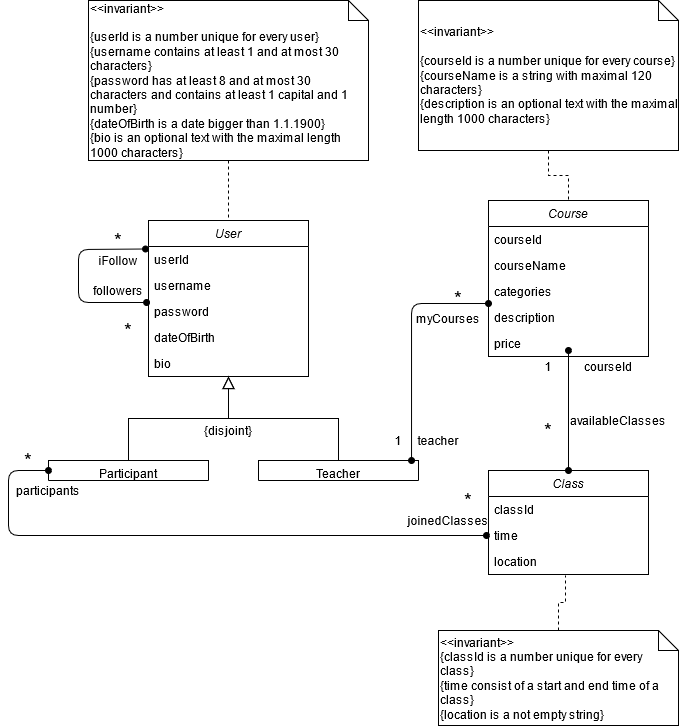

The diagram above was exported from draw.io. Its source (the exported page's mxGraphModel, read from the mxfile embedded in the PNG):
<mxGraphModel dx="768" dy="1547" grid="1" gridSize="10" guides="1" tooltips="1" connect="1" arrows="1" fold="1" page="1" pageScale="1" pageWidth="827" pageHeight="1169" math="0" shadow="0">
  <root>
    <mxCell id="WIyWlLk6GJQsqaUBKTNV-0" />
    <mxCell id="WIyWlLk6GJQsqaUBKTNV-1" parent="WIyWlLk6GJQsqaUBKTNV-0" />
    <mxCell id="zkfFHV4jXpPFQw0GAbJ--0" value="User" style="swimlane;fontStyle=2;align=center;verticalAlign=top;childLayout=stackLayout;horizontal=1;startSize=26;horizontalStack=0;resizeParent=1;resizeLast=0;collapsible=1;marginBottom=0;rounded=0;shadow=0;strokeWidth=1;" parent="WIyWlLk6GJQsqaUBKTNV-1" vertex="1">
      <mxGeometry x="220" y="120" width="160" height="156" as="geometry">
        <mxRectangle x="230" y="140" width="160" height="26" as="alternateBounds" />
      </mxGeometry>
    </mxCell>
    <mxCell id="zkfFHV4jXpPFQw0GAbJ--1" value="userId" style="text;align=left;verticalAlign=top;spacingLeft=4;spacingRight=4;overflow=hidden;rotatable=0;points=[[0,0.5],[1,0.5]];portConstraint=eastwest;" parent="zkfFHV4jXpPFQw0GAbJ--0" vertex="1">
      <mxGeometry y="26" width="160" height="26" as="geometry" />
    </mxCell>
    <mxCell id="zkfFHV4jXpPFQw0GAbJ--2" value="username" style="text;align=left;verticalAlign=top;spacingLeft=4;spacingRight=4;overflow=hidden;rotatable=0;points=[[0,0.5],[1,0.5]];portConstraint=eastwest;rounded=0;shadow=0;html=0;" parent="zkfFHV4jXpPFQw0GAbJ--0" vertex="1">
      <mxGeometry y="52" width="160" height="26" as="geometry" />
    </mxCell>
    <mxCell id="zkfFHV4jXpPFQw0GAbJ--3" value="password" style="text;align=left;verticalAlign=top;spacingLeft=4;spacingRight=4;overflow=hidden;rotatable=0;points=[[0,0.5],[1,0.5]];portConstraint=eastwest;rounded=0;shadow=0;html=0;" parent="zkfFHV4jXpPFQw0GAbJ--0" vertex="1">
      <mxGeometry y="78" width="160" height="26" as="geometry" />
    </mxCell>
    <mxCell id="ToA8NZD-RZX0IaC5BNjd-14" value="dateOfBirth" style="text;align=left;verticalAlign=top;spacingLeft=4;spacingRight=4;overflow=hidden;rotatable=0;points=[[0,0.5],[1,0.5]];portConstraint=eastwest;rounded=0;shadow=0;html=0;" parent="zkfFHV4jXpPFQw0GAbJ--0" vertex="1">
      <mxGeometry y="104" width="160" height="26" as="geometry" />
    </mxCell>
    <mxCell id="ToA8NZD-RZX0IaC5BNjd-15" value="bio" style="text;align=left;verticalAlign=top;spacingLeft=4;spacingRight=4;overflow=hidden;rotatable=0;points=[[0,0.5],[1,0.5]];portConstraint=eastwest;rounded=0;shadow=0;html=0;" parent="zkfFHV4jXpPFQw0GAbJ--0" vertex="1">
      <mxGeometry y="130" width="160" height="26" as="geometry" />
    </mxCell>
    <mxCell id="zkfFHV4jXpPFQw0GAbJ--6" value="Participant" style="swimlane;fontStyle=0;align=center;verticalAlign=top;childLayout=stackLayout;horizontal=1;startSize=20;horizontalStack=0;resizeParent=1;resizeLast=0;collapsible=1;marginBottom=0;rounded=0;shadow=0;strokeWidth=1;" parent="WIyWlLk6GJQsqaUBKTNV-1" vertex="1">
      <mxGeometry x="120" y="360" width="160" height="20" as="geometry">
        <mxRectangle x="130" y="380" width="160" height="26" as="alternateBounds" />
      </mxGeometry>
    </mxCell>
    <mxCell id="zkfFHV4jXpPFQw0GAbJ--12" value="" style="endArrow=block;endSize=10;endFill=0;shadow=0;strokeWidth=1;rounded=0;edgeStyle=elbowEdgeStyle;elbow=vertical;" parent="WIyWlLk6GJQsqaUBKTNV-1" source="zkfFHV4jXpPFQw0GAbJ--6" target="zkfFHV4jXpPFQw0GAbJ--0" edge="1">
      <mxGeometry width="160" relative="1" as="geometry">
        <mxPoint x="200" y="203" as="sourcePoint" />
        <mxPoint x="200" y="203" as="targetPoint" />
      </mxGeometry>
    </mxCell>
    <mxCell id="zkfFHV4jXpPFQw0GAbJ--13" value="Teacher" style="swimlane;fontStyle=0;align=center;verticalAlign=top;childLayout=stackLayout;horizontal=1;startSize=26;horizontalStack=0;resizeParent=1;resizeLast=0;collapsible=1;marginBottom=0;rounded=0;shadow=0;strokeWidth=1;" parent="WIyWlLk6GJQsqaUBKTNV-1" vertex="1">
      <mxGeometry x="330" y="360" width="160" height="20" as="geometry">
        <mxRectangle x="340" y="380" width="170" height="26" as="alternateBounds" />
      </mxGeometry>
    </mxCell>
    <mxCell id="ToA8NZD-RZX0IaC5BNjd-42" value="" style="endArrow=oval;startArrow=oval;endFill=1;startFill=1;endSize=6;startSize=6;html=1;targetPerimeterSpacing=0;strokeWidth=1;entryX=-0.019;entryY=-0.038;entryDx=0;entryDy=0;entryPerimeter=0;" parent="zkfFHV4jXpPFQw0GAbJ--13" edge="1">
      <mxGeometry width="160" relative="1" as="geometry">
        <mxPoint x="153.04000000000002" as="sourcePoint" />
        <mxPoint x="230" y="-156.98800000000006" as="targetPoint" />
        <Array as="points">
          <mxPoint x="153.04000000000002" y="-157" />
        </Array>
      </mxGeometry>
    </mxCell>
    <mxCell id="zkfFHV4jXpPFQw0GAbJ--16" value="" style="endArrow=block;endSize=10;endFill=0;shadow=0;strokeWidth=1;rounded=0;edgeStyle=elbowEdgeStyle;elbow=vertical;" parent="WIyWlLk6GJQsqaUBKTNV-1" source="zkfFHV4jXpPFQw0GAbJ--13" target="zkfFHV4jXpPFQw0GAbJ--0" edge="1">
      <mxGeometry width="160" relative="1" as="geometry">
        <mxPoint x="210" y="373" as="sourcePoint" />
        <mxPoint x="310" y="271" as="targetPoint" />
      </mxGeometry>
    </mxCell>
    <mxCell id="ToA8NZD-RZX0IaC5BNjd-0" value="Course" style="swimlane;fontStyle=2;align=center;verticalAlign=top;childLayout=stackLayout;horizontal=1;startSize=26;horizontalStack=0;resizeParent=1;resizeLast=0;collapsible=1;marginBottom=0;rounded=0;shadow=0;strokeWidth=1;" parent="WIyWlLk6GJQsqaUBKTNV-1" vertex="1">
      <mxGeometry x="560" y="100" width="160" height="156" as="geometry">
        <mxRectangle x="230" y="140" width="160" height="26" as="alternateBounds" />
      </mxGeometry>
    </mxCell>
    <mxCell id="ToA8NZD-RZX0IaC5BNjd-2" value="courseId" style="text;align=left;verticalAlign=top;spacingLeft=4;spacingRight=4;overflow=hidden;rotatable=0;points=[[0,0.5],[1,0.5]];portConstraint=eastwest;rounded=0;shadow=0;html=0;" parent="ToA8NZD-RZX0IaC5BNjd-0" vertex="1">
      <mxGeometry y="26" width="160" height="26" as="geometry" />
    </mxCell>
    <mxCell id="ToA8NZD-RZX0IaC5BNjd-3" value="courseName" style="text;align=left;verticalAlign=top;spacingLeft=4;spacingRight=4;overflow=hidden;rotatable=0;points=[[0,0.5],[1,0.5]];portConstraint=eastwest;rounded=0;shadow=0;html=0;" parent="ToA8NZD-RZX0IaC5BNjd-0" vertex="1">
      <mxGeometry y="52" width="160" height="26" as="geometry" />
    </mxCell>
    <mxCell id="ToA8NZD-RZX0IaC5BNjd-12" value="categories" style="text;align=left;verticalAlign=top;spacingLeft=4;spacingRight=4;overflow=hidden;rotatable=0;points=[[0,0.5],[1,0.5]];portConstraint=eastwest;rounded=0;shadow=0;html=0;" parent="ToA8NZD-RZX0IaC5BNjd-0" vertex="1">
      <mxGeometry y="78" width="160" height="26" as="geometry" />
    </mxCell>
    <mxCell id="ToA8NZD-RZX0IaC5BNjd-13" value="description" style="text;align=left;verticalAlign=top;spacingLeft=4;spacingRight=4;overflow=hidden;rotatable=0;points=[[0,0.5],[1,0.5]];portConstraint=eastwest;rounded=0;shadow=0;html=0;" parent="ToA8NZD-RZX0IaC5BNjd-0" vertex="1">
      <mxGeometry y="104" width="160" height="26" as="geometry" />
    </mxCell>
    <mxCell id="MgXPW3IM8fcGGm6ZWojE-0" value="price" style="text;align=left;verticalAlign=top;spacingLeft=4;spacingRight=4;overflow=hidden;rotatable=0;points=[[0,0.5],[1,0.5]];portConstraint=eastwest;rounded=0;shadow=0;html=0;" vertex="1" parent="ToA8NZD-RZX0IaC5BNjd-0">
      <mxGeometry y="130" width="160" height="26" as="geometry" />
    </mxCell>
    <mxCell id="ToA8NZD-RZX0IaC5BNjd-6" value="Class" style="swimlane;fontStyle=2;align=center;verticalAlign=top;childLayout=stackLayout;horizontal=1;startSize=26;horizontalStack=0;resizeParent=1;resizeLast=0;collapsible=1;marginBottom=0;rounded=0;shadow=0;strokeWidth=1;" parent="WIyWlLk6GJQsqaUBKTNV-1" vertex="1">
      <mxGeometry x="560" y="370" width="160" height="104" as="geometry">
        <mxRectangle x="230" y="140" width="160" height="26" as="alternateBounds" />
      </mxGeometry>
    </mxCell>
    <mxCell id="ToA8NZD-RZX0IaC5BNjd-7" value="classId" style="text;align=left;verticalAlign=top;spacingLeft=4;spacingRight=4;overflow=hidden;rotatable=0;points=[[0,0.5],[1,0.5]];portConstraint=eastwest;" parent="ToA8NZD-RZX0IaC5BNjd-6" vertex="1">
      <mxGeometry y="26" width="160" height="26" as="geometry" />
    </mxCell>
    <mxCell id="MgXPW3IM8fcGGm6ZWojE-1" value="time" style="text;align=left;verticalAlign=top;spacingLeft=4;spacingRight=4;overflow=hidden;rotatable=0;points=[[0,0.5],[1,0.5]];portConstraint=eastwest;" vertex="1" parent="ToA8NZD-RZX0IaC5BNjd-6">
      <mxGeometry y="52" width="160" height="26" as="geometry" />
    </mxCell>
    <mxCell id="ToA8NZD-RZX0IaC5BNjd-8" value="location" style="text;align=left;verticalAlign=top;spacingLeft=4;spacingRight=4;overflow=hidden;rotatable=0;points=[[0,0.5],[1,0.5]];portConstraint=eastwest;rounded=0;shadow=0;html=0;" parent="ToA8NZD-RZX0IaC5BNjd-6" vertex="1">
      <mxGeometry y="78" width="160" height="26" as="geometry" />
    </mxCell>
    <mxCell id="ToA8NZD-RZX0IaC5BNjd-16" value="{disjoint}" style="text;html=1;strokeColor=none;fillColor=none;align=center;verticalAlign=middle;whiteSpace=wrap;rounded=0;" parent="WIyWlLk6GJQsqaUBKTNV-1" vertex="1">
      <mxGeometry x="260" y="320" width="80" height="20" as="geometry" />
    </mxCell>
    <mxCell id="ToA8NZD-RZX0IaC5BNjd-22" value="followers" style="text;html=1;strokeColor=none;fillColor=none;align=center;verticalAlign=middle;whiteSpace=wrap;rounded=0;" parent="WIyWlLk6GJQsqaUBKTNV-1" vertex="1">
      <mxGeometry x="170" y="180" width="40" height="20" as="geometry" />
    </mxCell>
    <mxCell id="ToA8NZD-RZX0IaC5BNjd-23" value="&lt;font style=&quot;font-size: 20px&quot;&gt;*&lt;/font&gt;" style="text;html=1;strokeColor=none;fillColor=none;align=center;verticalAlign=middle;whiteSpace=wrap;rounded=0;strokeWidth=6;perimeterSpacing=7;" parent="WIyWlLk6GJQsqaUBKTNV-1" vertex="1">
      <mxGeometry x="170" y="130" width="40" height="20" as="geometry" />
    </mxCell>
    <mxCell id="ToA8NZD-RZX0IaC5BNjd-24" value="&lt;font style=&quot;font-size: 20px&quot;&gt;*&lt;/font&gt;" style="text;html=1;strokeColor=none;fillColor=none;align=center;verticalAlign=middle;whiteSpace=wrap;rounded=0;strokeWidth=6;perimeterSpacing=7;" parent="WIyWlLk6GJQsqaUBKTNV-1" vertex="1">
      <mxGeometry x="80" y="350" width="40" height="20" as="geometry" />
    </mxCell>
    <mxCell id="ToA8NZD-RZX0IaC5BNjd-36" value="" style="endArrow=oval;endFill=1;endSize=6;html=1;strokeWidth=1;entryX=0.5;entryY=0;entryDx=0;entryDy=0;startArrow=oval;startFill=1;" parent="WIyWlLk6GJQsqaUBKTNV-1" target="ToA8NZD-RZX0IaC5BNjd-6" edge="1">
      <mxGeometry width="160" relative="1" as="geometry">
        <mxPoint x="640" y="250" as="sourcePoint" />
        <mxPoint x="500" y="300" as="targetPoint" />
      </mxGeometry>
    </mxCell>
    <mxCell id="ToA8NZD-RZX0IaC5BNjd-37" value="availableClasses" style="text;html=1;strokeColor=none;fillColor=none;align=center;verticalAlign=middle;whiteSpace=wrap;rounded=0;" parent="WIyWlLk6GJQsqaUBKTNV-1" vertex="1">
      <mxGeometry x="670" y="310" width="40" height="20" as="geometry" />
    </mxCell>
    <mxCell id="ToA8NZD-RZX0IaC5BNjd-38" value="1" style="text;html=1;strokeColor=none;fillColor=none;align=center;verticalAlign=middle;whiteSpace=wrap;rounded=0;" parent="WIyWlLk6GJQsqaUBKTNV-1" vertex="1">
      <mxGeometry x="600" y="256" width="40" height="20" as="geometry" />
    </mxCell>
    <mxCell id="ToA8NZD-RZX0IaC5BNjd-39" value="&lt;font style=&quot;font-size: 20px&quot;&gt;*&lt;/font&gt;" style="text;html=1;strokeColor=none;fillColor=none;align=center;verticalAlign=middle;whiteSpace=wrap;rounded=0;" parent="WIyWlLk6GJQsqaUBKTNV-1" vertex="1">
      <mxGeometry x="600" y="320" width="40" height="20" as="geometry" />
    </mxCell>
    <mxCell id="ToA8NZD-RZX0IaC5BNjd-44" value="iFollow" style="text;html=1;strokeColor=none;fillColor=none;align=center;verticalAlign=middle;whiteSpace=wrap;rounded=0;" parent="WIyWlLk6GJQsqaUBKTNV-1" vertex="1">
      <mxGeometry x="170" y="150" width="40" height="20" as="geometry" />
    </mxCell>
    <mxCell id="ToA8NZD-RZX0IaC5BNjd-46" value="courseId" style="text;html=1;strokeColor=none;fillColor=none;align=center;verticalAlign=middle;whiteSpace=wrap;rounded=0;" parent="WIyWlLk6GJQsqaUBKTNV-1" vertex="1">
      <mxGeometry x="660" y="256" width="40" height="20" as="geometry" />
    </mxCell>
    <mxCell id="ToA8NZD-RZX0IaC5BNjd-48" value="teacher" style="text;html=1;strokeColor=none;fillColor=none;align=center;verticalAlign=middle;whiteSpace=wrap;rounded=0;" parent="WIyWlLk6GJQsqaUBKTNV-1" vertex="1">
      <mxGeometry x="490" y="330" width="40" height="20" as="geometry" />
    </mxCell>
    <mxCell id="ToA8NZD-RZX0IaC5BNjd-49" value="myCourses" style="text;html=1;strokeColor=none;fillColor=none;align=center;verticalAlign=middle;whiteSpace=wrap;rounded=0;" parent="WIyWlLk6GJQsqaUBKTNV-1" vertex="1">
      <mxGeometry x="500" y="208" width="40" height="20" as="geometry" />
    </mxCell>
    <mxCell id="ToA8NZD-RZX0IaC5BNjd-50" value="&lt;font style=&quot;font-size: 20px&quot;&gt;*&lt;/font&gt;" style="text;html=1;strokeColor=none;fillColor=none;align=center;verticalAlign=middle;whiteSpace=wrap;rounded=0;" parent="WIyWlLk6GJQsqaUBKTNV-1" vertex="1">
      <mxGeometry x="510" y="188" width="40" height="20" as="geometry" />
    </mxCell>
    <mxCell id="ToA8NZD-RZX0IaC5BNjd-51" value="1" style="text;html=1;strokeColor=none;fillColor=none;align=center;verticalAlign=middle;whiteSpace=wrap;rounded=0;" parent="WIyWlLk6GJQsqaUBKTNV-1" vertex="1">
      <mxGeometry x="450" y="330" width="40" height="20" as="geometry" />
    </mxCell>
    <mxCell id="ToA8NZD-RZX0IaC5BNjd-52" value="" style="endArrow=oval;startArrow=oval;endFill=1;startFill=1;endSize=6;startSize=6;html=1;targetPerimeterSpacing=0;strokeWidth=1;exitX=0;exitY=0.5;exitDx=0;exitDy=0;" parent="WIyWlLk6GJQsqaUBKTNV-1" source="zkfFHV4jXpPFQw0GAbJ--6" edge="1">
      <mxGeometry width="160" relative="1" as="geometry">
        <mxPoint x="79" y="380" as="sourcePoint" />
        <mxPoint x="558" y="435" as="targetPoint" />
        <Array as="points">
          <mxPoint x="80" y="370" />
          <mxPoint x="80" y="435" />
          <mxPoint x="180" y="435" />
        </Array>
      </mxGeometry>
    </mxCell>
    <mxCell id="ToA8NZD-RZX0IaC5BNjd-54" value="&lt;font style=&quot;font-size: 20px&quot;&gt;*&lt;/font&gt;" style="text;html=1;strokeColor=none;fillColor=none;align=center;verticalAlign=middle;whiteSpace=wrap;rounded=0;" parent="WIyWlLk6GJQsqaUBKTNV-1" vertex="1">
      <mxGeometry x="520" y="390" width="40" height="20" as="geometry" />
    </mxCell>
    <mxCell id="ToA8NZD-RZX0IaC5BNjd-55" value="&lt;font style=&quot;font-size: 20px&quot;&gt;*&lt;/font&gt;" style="text;html=1;strokeColor=none;fillColor=none;align=center;verticalAlign=middle;whiteSpace=wrap;rounded=0;" parent="WIyWlLk6GJQsqaUBKTNV-1" vertex="1">
      <mxGeometry x="180" y="220" width="40" height="20" as="geometry" />
    </mxCell>
    <mxCell id="ToA8NZD-RZX0IaC5BNjd-56" value="participants" style="text;html=1;strokeColor=none;fillColor=none;align=center;verticalAlign=middle;whiteSpace=wrap;rounded=0;" parent="WIyWlLk6GJQsqaUBKTNV-1" vertex="1">
      <mxGeometry x="100" y="380" width="40" height="20" as="geometry" />
    </mxCell>
    <mxCell id="ToA8NZD-RZX0IaC5BNjd-57" value="joinedClasses" style="text;html=1;strokeColor=none;fillColor=none;align=center;verticalAlign=middle;whiteSpace=wrap;rounded=0;" parent="WIyWlLk6GJQsqaUBKTNV-1" vertex="1">
      <mxGeometry x="500" y="410" width="40" height="20" as="geometry" />
    </mxCell>
    <mxCell id="ToA8NZD-RZX0IaC5BNjd-59" value="" style="endArrow=oval;startArrow=oval;endFill=1;startFill=1;endSize=6;startSize=6;html=1;targetPerimeterSpacing=0;strokeWidth=1;entryX=1;entryY=0.75;entryDx=0;entryDy=0;exitX=-0.012;exitY=0.154;exitDx=0;exitDy=0;exitPerimeter=0;" parent="WIyWlLk6GJQsqaUBKTNV-1" source="zkfFHV4jXpPFQw0GAbJ--3" target="ToA8NZD-RZX0IaC5BNjd-23" edge="1">
      <mxGeometry width="160" relative="1" as="geometry">
        <mxPoint x="493.03999999999996" y="370" as="sourcePoint" />
        <mxPoint x="570" y="213.01199999999994" as="targetPoint" />
        <Array as="points">
          <mxPoint x="150" y="202" />
          <mxPoint x="150" y="149" />
        </Array>
      </mxGeometry>
    </mxCell>
    <mxCell id="8e39cIIN-jY8kp2AIqek-5" style="edgeStyle=orthogonalEdgeStyle;rounded=0;orthogonalLoop=1;jettySize=auto;html=1;entryX=0.5;entryY=0;entryDx=0;entryDy=0;dashed=1;endArrow=none;endFill=0;" parent="WIyWlLk6GJQsqaUBKTNV-1" source="8e39cIIN-jY8kp2AIqek-0" target="zkfFHV4jXpPFQw0GAbJ--0" edge="1">
      <mxGeometry relative="1" as="geometry" />
    </mxCell>
    <mxCell id="8e39cIIN-jY8kp2AIqek-0" value="&lt;div align=&quot;left&quot;&gt;&amp;lt;&amp;lt;invariant&amp;gt;&amp;gt;&lt;/div&gt;&lt;div align=&quot;left&quot;&gt;&lt;br&gt;&lt;/div&gt;&lt;div align=&quot;left&quot;&gt;{userId is a number unique for every user}&lt;/div&gt;&lt;div align=&quot;left&quot;&gt;{username contains at least 1 and at most 30 characters}&lt;/div&gt;&lt;div align=&quot;left&quot;&gt;{password has at least 8 and at most 30 characters and contains at least 1 capital and 1 number}&lt;/div&gt;&lt;div align=&quot;left&quot;&gt;{dateOfBirth is a date bigger than 1.1.1900}&lt;/div&gt;&lt;div align=&quot;left&quot;&gt;{bio is an optional text with the maximal length 1000 characters}&lt;br&gt;&lt;/div&gt;" style="shape=note;size=20;whiteSpace=wrap;html=1;align=left;" parent="WIyWlLk6GJQsqaUBKTNV-1" vertex="1">
      <mxGeometry x="160" y="-100" width="280" height="160" as="geometry" />
    </mxCell>
    <mxCell id="8e39cIIN-jY8kp2AIqek-3" style="edgeStyle=orthogonalEdgeStyle;rounded=0;orthogonalLoop=1;jettySize=auto;html=1;entryX=0.481;entryY=1.038;entryDx=0;entryDy=0;entryPerimeter=0;endArrow=none;endFill=0;dashed=1;" parent="WIyWlLk6GJQsqaUBKTNV-1" source="8e39cIIN-jY8kp2AIqek-1" target="ToA8NZD-RZX0IaC5BNjd-8" edge="1">
      <mxGeometry relative="1" as="geometry" />
    </mxCell>
    <mxCell id="8e39cIIN-jY8kp2AIqek-1" value="&lt;div align=&quot;left&quot;&gt;&amp;lt;&amp;lt;invariant&amp;gt;&amp;gt;&lt;/div&gt;&lt;div align=&quot;left&quot;&gt;{classId is a number unique for every class}&lt;br&gt;&lt;/div&gt;&lt;div align=&quot;left&quot;&gt;{time consist of a start and end time of a class}&lt;/div&gt;&lt;div align=&quot;left&quot;&gt;{location is a not empty string}&lt;br&gt;&lt;/div&gt;" style="shape=note;size=20;whiteSpace=wrap;html=1;align=left;" parent="WIyWlLk6GJQsqaUBKTNV-1" vertex="1">
      <mxGeometry x="510" y="530" width="240" height="95" as="geometry" />
    </mxCell>
    <mxCell id="8e39cIIN-jY8kp2AIqek-4" style="edgeStyle=orthogonalEdgeStyle;rounded=0;orthogonalLoop=1;jettySize=auto;html=1;entryX=0.5;entryY=0;entryDx=0;entryDy=0;dashed=1;endArrow=none;endFill=0;" parent="WIyWlLk6GJQsqaUBKTNV-1" source="8e39cIIN-jY8kp2AIqek-2" target="ToA8NZD-RZX0IaC5BNjd-0" edge="1">
      <mxGeometry relative="1" as="geometry" />
    </mxCell>
    <mxCell id="8e39cIIN-jY8kp2AIqek-2" value="&lt;div align=&quot;left&quot;&gt;&amp;lt;&amp;lt;invariant&amp;gt;&amp;gt;&lt;/div&gt;&lt;div&gt;&lt;br&gt;&lt;/div&gt;&lt;div align=&quot;left&quot;&gt;{courseId is a number unique for every course}&lt;/div&gt;&lt;div align=&quot;left&quot;&gt;{courseName is a string with maximal 120 characters}&lt;/div&gt;&lt;div align=&quot;left&quot;&gt;{description is an optional text with the maximal length 1000 characters}&lt;/div&gt;" style="shape=note;size=20;whiteSpace=wrap;html=1;align=left;" parent="WIyWlLk6GJQsqaUBKTNV-1" vertex="1">
      <mxGeometry x="490" y="-100" width="260" height="150" as="geometry" />
    </mxCell>
  </root>
</mxGraphModel>